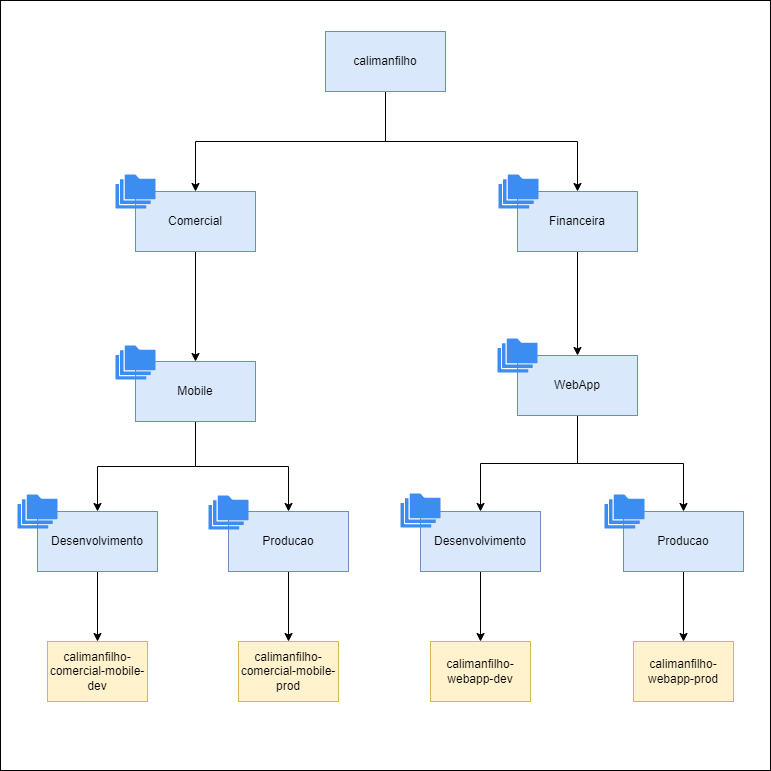

The diagram above was exported from draw.io. Its source (the exported page's mxGraphModel, read from the mxfile embedded in the PNG):
<mxGraphModel dx="1375" dy="754" grid="1" gridSize="10" guides="1" tooltips="1" connect="1" arrows="1" fold="1" page="1" pageScale="1" pageWidth="827" pageHeight="1169" math="0" shadow="0">
  <root>
    <mxCell id="0" />
    <mxCell id="1" parent="0" />
    <mxCell id="aDnbUbHH9IcEUUp8db20-2" value="" style="whiteSpace=wrap;html=1;aspect=fixed;" vertex="1" parent="1">
      <mxGeometry x="34" y="61" width="770" height="770" as="geometry" />
    </mxCell>
    <mxCell id="NHGQhg3BEJgmjX80IzJU-2" style="edgeStyle=orthogonalEdgeStyle;rounded=0;orthogonalLoop=1;jettySize=auto;html=1;exitX=0.5;exitY=1;exitDx=0;exitDy=0;entryX=0.5;entryY=0;entryDx=0;entryDy=0;" parent="1" source="lwq8H0B81Pt8OWV8RZo5-1" target="lwq8H0B81Pt8OWV8RZo5-3" edge="1">
      <mxGeometry relative="1" as="geometry" />
    </mxCell>
    <mxCell id="aDnbUbHH9IcEUUp8db20-1" style="edgeStyle=orthogonalEdgeStyle;rounded=0;orthogonalLoop=1;jettySize=auto;html=1;exitX=0.5;exitY=1;exitDx=0;exitDy=0;" edge="1" parent="1" source="lwq8H0B81Pt8OWV8RZo5-1" target="lwq8H0B81Pt8OWV8RZo5-6">
      <mxGeometry relative="1" as="geometry" />
    </mxCell>
    <mxCell id="lwq8H0B81Pt8OWV8RZo5-1" value="calimanfilho&lt;br&gt;" style="rounded=0;whiteSpace=wrap;html=1;fillColor=#dae8fc;strokeColor=#6c8ebf;" parent="1" vertex="1">
      <mxGeometry x="359" y="92" width="120" height="60" as="geometry" />
    </mxCell>
    <mxCell id="NHGQhg3BEJgmjX80IzJU-3" style="edgeStyle=orthogonalEdgeStyle;rounded=0;orthogonalLoop=1;jettySize=auto;html=1;exitX=0.5;exitY=1;exitDx=0;exitDy=0;entryX=0.5;entryY=0;entryDx=0;entryDy=0;" parent="1" source="lwq8H0B81Pt8OWV8RZo5-3" target="lwq8H0B81Pt8OWV8RZo5-10" edge="1">
      <mxGeometry relative="1" as="geometry" />
    </mxCell>
    <mxCell id="lwq8H0B81Pt8OWV8RZo5-3" value="Comercial" style="whiteSpace=wrap;html=1;fillColor=#dae8fc;strokeColor=#6c8ebf;rounded=0;" parent="1" vertex="1">
      <mxGeometry x="169" y="252" width="120" height="60" as="geometry" />
    </mxCell>
    <mxCell id="4tagldR8a85V4j4vMIqo-4" style="edgeStyle=orthogonalEdgeStyle;rounded=0;orthogonalLoop=1;jettySize=auto;html=1;entryX=0.5;entryY=0;entryDx=0;entryDy=0;" parent="1" source="lwq8H0B81Pt8OWV8RZo5-6" target="4tagldR8a85V4j4vMIqo-1" edge="1">
      <mxGeometry relative="1" as="geometry" />
    </mxCell>
    <mxCell id="lwq8H0B81Pt8OWV8RZo5-6" value="Financeira" style="whiteSpace=wrap;html=1;fillColor=#dae8fc;strokeColor=#6c8ebf;rounded=0;" parent="1" vertex="1">
      <mxGeometry x="551" y="252" width="120" height="60" as="geometry" />
    </mxCell>
    <mxCell id="lwq8H0B81Pt8OWV8RZo5-8" value="" style="sketch=0;html=1;aspect=fixed;strokeColor=none;shadow=0;align=center;verticalAlign=top;fillColor=#3B8DF1;shape=mxgraph.gcp2.folders" parent="1" vertex="1">
      <mxGeometry x="149" y="235" width="40" height="34" as="geometry" />
    </mxCell>
    <mxCell id="lwq8H0B81Pt8OWV8RZo5-9" value="" style="sketch=0;html=1;aspect=fixed;strokeColor=none;shadow=0;align=center;verticalAlign=top;fillColor=#3B8DF1;shape=mxgraph.gcp2.folders" parent="1" vertex="1">
      <mxGeometry x="532" y="235" width="40" height="34" as="geometry" />
    </mxCell>
    <mxCell id="lwq8H0B81Pt8OWV8RZo5-18" style="edgeStyle=orthogonalEdgeStyle;rounded=0;orthogonalLoop=1;jettySize=auto;html=1;entryX=0.5;entryY=0;entryDx=0;entryDy=0;exitX=0.5;exitY=1;exitDx=0;exitDy=0;" parent="1" source="lwq8H0B81Pt8OWV8RZo5-10" target="lwq8H0B81Pt8OWV8RZo5-12" edge="1">
      <mxGeometry relative="1" as="geometry" />
    </mxCell>
    <mxCell id="lwq8H0B81Pt8OWV8RZo5-19" style="edgeStyle=orthogonalEdgeStyle;rounded=0;orthogonalLoop=1;jettySize=auto;html=1;entryX=0.5;entryY=0;entryDx=0;entryDy=0;exitX=0.5;exitY=1;exitDx=0;exitDy=0;" parent="1" source="lwq8H0B81Pt8OWV8RZo5-10" target="lwq8H0B81Pt8OWV8RZo5-13" edge="1">
      <mxGeometry relative="1" as="geometry" />
    </mxCell>
    <mxCell id="lwq8H0B81Pt8OWV8RZo5-10" value="Mobile" style="whiteSpace=wrap;html=1;fillColor=#dae8fc;strokeColor=#6c8ebf;rounded=0;" parent="1" vertex="1">
      <mxGeometry x="169" y="422" width="120" height="60" as="geometry" />
    </mxCell>
    <mxCell id="lwq8H0B81Pt8OWV8RZo5-23" value="" style="edgeStyle=orthogonalEdgeStyle;rounded=0;orthogonalLoop=1;jettySize=auto;html=1;" parent="1" source="lwq8H0B81Pt8OWV8RZo5-12" target="lwq8H0B81Pt8OWV8RZo5-22" edge="1">
      <mxGeometry relative="1" as="geometry" />
    </mxCell>
    <mxCell id="lwq8H0B81Pt8OWV8RZo5-12" value="Desenvolvimento" style="whiteSpace=wrap;html=1;fillColor=#dae8fc;strokeColor=#6c8ebf;rounded=0;" parent="1" vertex="1">
      <mxGeometry x="71" y="572" width="120" height="60" as="geometry" />
    </mxCell>
    <mxCell id="lwq8H0B81Pt8OWV8RZo5-25" style="edgeStyle=orthogonalEdgeStyle;rounded=0;orthogonalLoop=1;jettySize=auto;html=1;" parent="1" source="lwq8H0B81Pt8OWV8RZo5-13" target="lwq8H0B81Pt8OWV8RZo5-24" edge="1">
      <mxGeometry relative="1" as="geometry" />
    </mxCell>
    <mxCell id="lwq8H0B81Pt8OWV8RZo5-13" value="Producao" style="whiteSpace=wrap;html=1;fillColor=#dae8fc;strokeColor=#6c8ebf;rounded=0;" parent="1" vertex="1">
      <mxGeometry x="262" y="572" width="120" height="60" as="geometry" />
    </mxCell>
    <mxCell id="lwq8H0B81Pt8OWV8RZo5-22" value="calimanfilho-comercial-mobile-dev" style="whiteSpace=wrap;html=1;fillColor=#fff2cc;strokeColor=#d6b656;rounded=0;" parent="1" vertex="1">
      <mxGeometry x="81" y="702" width="100" height="60" as="geometry" />
    </mxCell>
    <mxCell id="lwq8H0B81Pt8OWV8RZo5-24" value="calimanfilho-comercial-mobile-prod" style="whiteSpace=wrap;html=1;fillColor=#fff2cc;strokeColor=#d6b656;rounded=0;" parent="1" vertex="1">
      <mxGeometry x="272" y="702" width="100" height="60" as="geometry" />
    </mxCell>
    <mxCell id="lwq8H0B81Pt8OWV8RZo5-31" value="" style="sketch=0;html=1;aspect=fixed;strokeColor=none;shadow=0;align=center;verticalAlign=top;fillColor=#3B8DF1;shape=mxgraph.gcp2.folders" parent="1" vertex="1">
      <mxGeometry x="149" y="406" width="40" height="34" as="geometry" />
    </mxCell>
    <mxCell id="lwq8H0B81Pt8OWV8RZo5-33" value="" style="sketch=0;html=1;aspect=fixed;strokeColor=none;shadow=0;align=center;verticalAlign=top;fillColor=#3B8DF1;shape=mxgraph.gcp2.folders" parent="1" vertex="1">
      <mxGeometry x="51" y="555" width="40" height="34" as="geometry" />
    </mxCell>
    <mxCell id="lwq8H0B81Pt8OWV8RZo5-34" value="" style="sketch=0;html=1;aspect=fixed;strokeColor=none;shadow=0;align=center;verticalAlign=top;fillColor=#3B8DF1;shape=mxgraph.gcp2.folders" parent="1" vertex="1">
      <mxGeometry x="242" y="556" width="40" height="34" as="geometry" />
    </mxCell>
    <mxCell id="NHGQhg3BEJgmjX80IzJU-4" style="edgeStyle=orthogonalEdgeStyle;rounded=0;orthogonalLoop=1;jettySize=auto;html=1;exitX=0.5;exitY=1;exitDx=0;exitDy=0;entryX=0.5;entryY=0;entryDx=0;entryDy=0;" parent="1" source="4tagldR8a85V4j4vMIqo-1" target="4tagldR8a85V4j4vMIqo-5" edge="1">
      <mxGeometry relative="1" as="geometry" />
    </mxCell>
    <mxCell id="NHGQhg3BEJgmjX80IzJU-5" style="edgeStyle=orthogonalEdgeStyle;rounded=0;orthogonalLoop=1;jettySize=auto;html=1;exitX=0.5;exitY=1;exitDx=0;exitDy=0;entryX=0.5;entryY=0;entryDx=0;entryDy=0;" parent="1" source="4tagldR8a85V4j4vMIqo-1" target="4tagldR8a85V4j4vMIqo-6" edge="1">
      <mxGeometry relative="1" as="geometry" />
    </mxCell>
    <mxCell id="4tagldR8a85V4j4vMIqo-1" value="WebApp" style="whiteSpace=wrap;html=1;fillColor=#dae8fc;strokeColor=#6c8ebf;rounded=0;" parent="1" vertex="1">
      <mxGeometry x="551" y="416" width="120" height="60" as="geometry" />
    </mxCell>
    <mxCell id="4tagldR8a85V4j4vMIqo-2" value="" style="sketch=0;html=1;aspect=fixed;strokeColor=none;shadow=0;align=center;verticalAlign=top;fillColor=#3B8DF1;shape=mxgraph.gcp2.folders" parent="1" vertex="1">
      <mxGeometry x="531" y="399" width="40" height="34" as="geometry" />
    </mxCell>
    <mxCell id="NHGQhg3BEJgmjX80IzJU-8" style="edgeStyle=orthogonalEdgeStyle;rounded=0;orthogonalLoop=1;jettySize=auto;html=1;exitX=0.5;exitY=1;exitDx=0;exitDy=0;" parent="1" source="4tagldR8a85V4j4vMIqo-5" target="4tagldR8a85V4j4vMIqo-11" edge="1">
      <mxGeometry relative="1" as="geometry" />
    </mxCell>
    <mxCell id="4tagldR8a85V4j4vMIqo-5" value="Desenvolvimento" style="whiteSpace=wrap;html=1;fillColor=#dae8fc;strokeColor=#6c8ebf;rounded=0;" parent="1" vertex="1">
      <mxGeometry x="454" y="572" width="120" height="60" as="geometry" />
    </mxCell>
    <mxCell id="NHGQhg3BEJgmjX80IzJU-10" style="edgeStyle=orthogonalEdgeStyle;rounded=0;orthogonalLoop=1;jettySize=auto;html=1;exitX=0.5;exitY=1;exitDx=0;exitDy=0;entryX=0.5;entryY=0;entryDx=0;entryDy=0;" parent="1" source="4tagldR8a85V4j4vMIqo-6" target="NHGQhg3BEJgmjX80IzJU-9" edge="1">
      <mxGeometry relative="1" as="geometry" />
    </mxCell>
    <mxCell id="4tagldR8a85V4j4vMIqo-6" value="Producao" style="whiteSpace=wrap;html=1;fillColor=#dae8fc;strokeColor=#6c8ebf;rounded=0;" parent="1" vertex="1">
      <mxGeometry x="657" y="572" width="120" height="60" as="geometry" />
    </mxCell>
    <mxCell id="4tagldR8a85V4j4vMIqo-7" value="" style="sketch=0;html=1;aspect=fixed;strokeColor=none;shadow=0;align=center;verticalAlign=top;fillColor=#3B8DF1;shape=mxgraph.gcp2.folders" parent="1" vertex="1">
      <mxGeometry x="638" y="555" width="40" height="34" as="geometry" />
    </mxCell>
    <mxCell id="4tagldR8a85V4j4vMIqo-8" value="" style="sketch=0;html=1;aspect=fixed;strokeColor=none;shadow=0;align=center;verticalAlign=top;fillColor=#3B8DF1;shape=mxgraph.gcp2.folders" parent="1" vertex="1">
      <mxGeometry x="434" y="554" width="40" height="34" as="geometry" />
    </mxCell>
    <mxCell id="4tagldR8a85V4j4vMIqo-11" value="calimanfilho-webapp-dev" style="whiteSpace=wrap;html=1;fillColor=#fff2cc;strokeColor=#d6b656;rounded=0;" parent="1" vertex="1">
      <mxGeometry x="464" y="702" width="100" height="60" as="geometry" />
    </mxCell>
    <mxCell id="NHGQhg3BEJgmjX80IzJU-9" value="calimanfilho-webapp-prod" style="whiteSpace=wrap;html=1;fillColor=#fff2cc;strokeColor=#d6b656;rounded=0;" parent="1" vertex="1">
      <mxGeometry x="667" y="702" width="100" height="60" as="geometry" />
    </mxCell>
  </root>
</mxGraphModel>